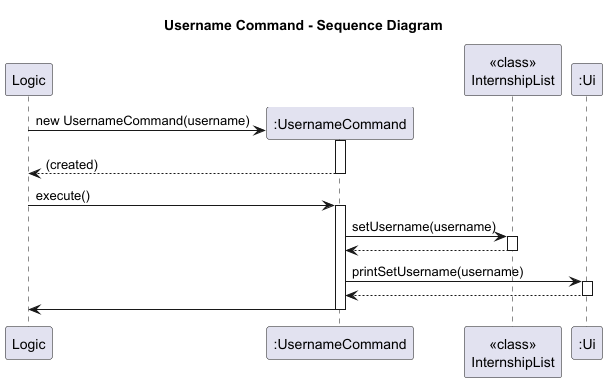

The diagram above was rendered by PlantUML. Its source (embedded in the PNG):
@startuml
title Username Command - Sequence Diagram

participant Logic
create ":UsernameCommand" as UC
participant "<<class>>\nInternshipList" as IL
participant ":Ui" as Ui

Logic -> UC** : new UsernameCommand(username)
activate UC
return (created)

Logic -> UC : execute()
activate UC

UC -> IL : setUsername(username)
activate IL
IL --> UC
deactivate IL

UC -> Ui : printSetUsername(username)
activate Ui
Ui --> UC
deactivate Ui

UC -> Logic
deactivate UC
@enduml